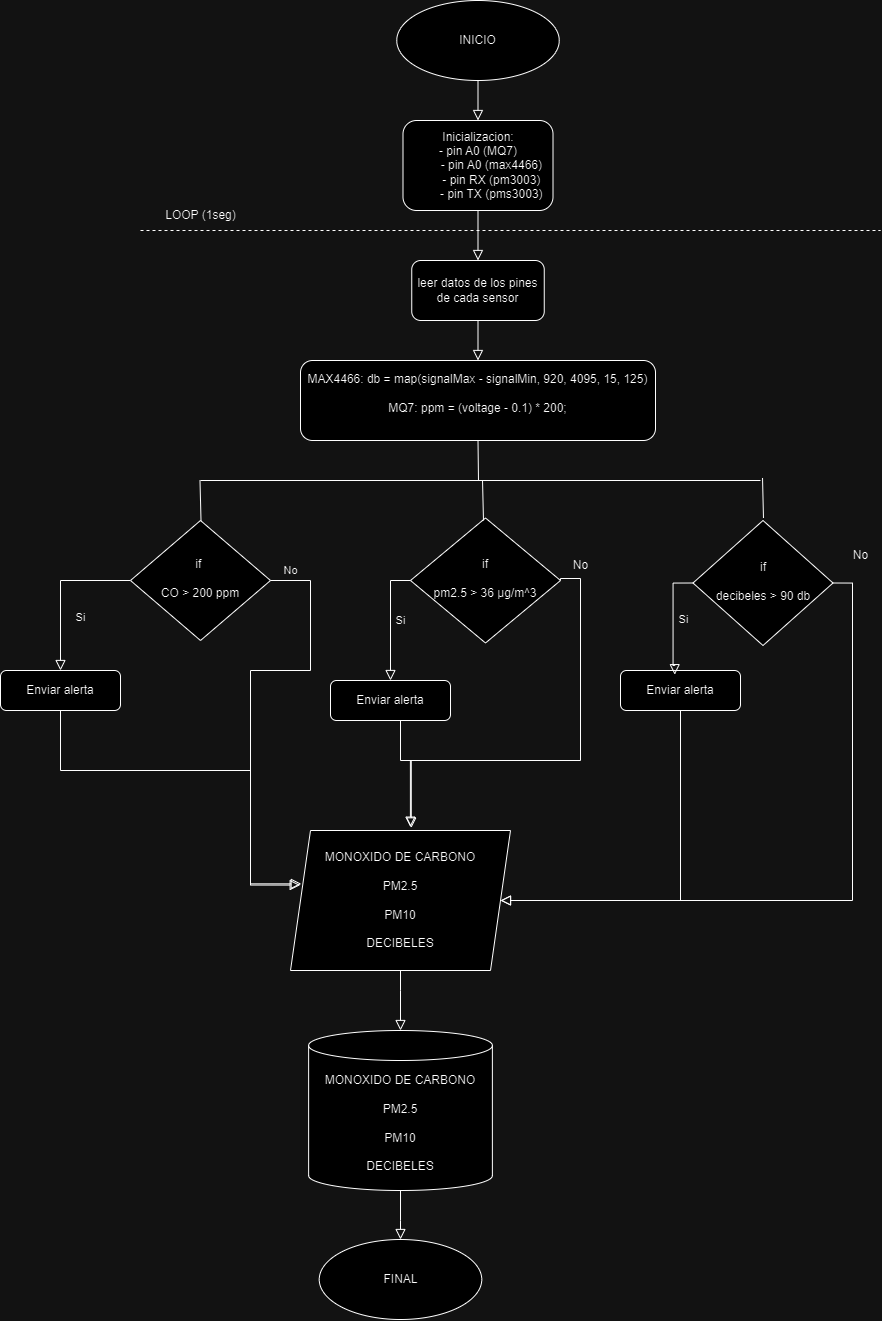

The diagram above was exported from draw.io. Its source (the exported page's mxGraphModel, read from the mxfile embedded in the PNG):
<mxGraphModel dx="1805" dy="1689" grid="1" gridSize="10" guides="1" tooltips="1" connect="1" arrows="1" fold="1" page="1" pageScale="1" pageWidth="827" pageHeight="1169" math="0" shadow="0">
  <root>
    <mxCell id="WIyWlLk6GJQsqaUBKTNV-0" />
    <mxCell id="WIyWlLk6GJQsqaUBKTNV-1" parent="WIyWlLk6GJQsqaUBKTNV-0" />
    <mxCell id="WIyWlLk6GJQsqaUBKTNV-3" value="Inicializacion:&lt;div&gt;- pin A0 (MQ7)&lt;/div&gt;&lt;div&gt;&lt;span style=&quot;white-space: pre;&quot;&gt;&#09;&lt;/span&gt;- pin A0 (max4466)&lt;/div&gt;&lt;div&gt;&lt;span style=&quot;white-space: pre;&quot;&gt;&#09;&lt;/span&gt;- pin RX (pm3003)&lt;/div&gt;&lt;div&gt;&lt;span style=&quot;white-space: pre;&quot;&gt;&#09;&lt;/span&gt;- pin TX (pms3003)&lt;/div&gt;" style="rounded=1;whiteSpace=wrap;html=1;fontSize=12;glass=0;strokeWidth=1;shadow=0;" parent="WIyWlLk6GJQsqaUBKTNV-1" vertex="1">
      <mxGeometry x="312.5" y="-30" width="150" height="90" as="geometry" />
    </mxCell>
    <mxCell id="WIyWlLk6GJQsqaUBKTNV-5" value="" style="edgeStyle=orthogonalEdgeStyle;rounded=0;html=1;jettySize=auto;orthogonalLoop=1;fontSize=11;endArrow=block;endFill=0;endSize=8;strokeWidth=1;shadow=0;labelBackgroundColor=none;entryX=0.545;entryY=-0.024;entryDx=0;entryDy=0;entryPerimeter=0;exitX=1;exitY=0.5;exitDx=0;exitDy=0;" parent="WIyWlLk6GJQsqaUBKTNV-1" source="WIyWlLk6GJQsqaUBKTNV-6" target="YzMXK30wJxawIcHcaVOh-14" edge="1">
      <mxGeometry y="10" relative="1" as="geometry">
        <mxPoint as="offset" />
        <mxPoint x="550" y="428" as="targetPoint" />
        <Array as="points">
          <mxPoint x="490" y="428" />
          <mxPoint x="490" y="610" />
          <mxPoint x="320" y="610" />
        </Array>
      </mxGeometry>
    </mxCell>
    <mxCell id="WIyWlLk6GJQsqaUBKTNV-6" value="if&lt;div&gt;&lt;br&gt;&lt;/div&gt;&lt;div&gt;pm2.5 &amp;gt; 36&amp;nbsp;μg/m^3&lt;/div&gt;" style="rhombus;whiteSpace=wrap;html=1;shadow=0;fontFamily=Helvetica;fontSize=12;align=center;strokeWidth=1;spacing=6;spacingTop=-4;" parent="WIyWlLk6GJQsqaUBKTNV-1" vertex="1">
      <mxGeometry x="320" y="367.5" width="150" height="125" as="geometry" />
    </mxCell>
    <mxCell id="WIyWlLk6GJQsqaUBKTNV-8" value="Si" style="rounded=0;html=1;jettySize=auto;orthogonalLoop=1;fontSize=11;endArrow=block;endFill=0;endSize=8;strokeWidth=1;shadow=0;labelBackgroundColor=none;edgeStyle=orthogonalEdgeStyle;" parent="WIyWlLk6GJQsqaUBKTNV-1" source="WIyWlLk6GJQsqaUBKTNV-10" target="WIyWlLk6GJQsqaUBKTNV-11" edge="1">
      <mxGeometry x="0.3333" y="20" relative="1" as="geometry">
        <mxPoint as="offset" />
      </mxGeometry>
    </mxCell>
    <mxCell id="WIyWlLk6GJQsqaUBKTNV-10" value="if&amp;nbsp;&lt;div&gt;&lt;br&gt;&lt;/div&gt;&lt;div&gt;CO &amp;gt; 200 ppm&lt;/div&gt;" style="rhombus;whiteSpace=wrap;html=1;shadow=0;fontFamily=Helvetica;fontSize=12;align=center;strokeWidth=1;spacing=6;spacingTop=-4;" parent="WIyWlLk6GJQsqaUBKTNV-1" vertex="1">
      <mxGeometry x="40" y="370" width="140" height="120" as="geometry" />
    </mxCell>
    <mxCell id="WIyWlLk6GJQsqaUBKTNV-11" value="Enviar alerta" style="rounded=1;whiteSpace=wrap;html=1;fontSize=12;glass=0;strokeWidth=1;shadow=0;" parent="WIyWlLk6GJQsqaUBKTNV-1" vertex="1">
      <mxGeometry x="-90" y="520" width="120" height="40" as="geometry" />
    </mxCell>
    <mxCell id="YzMXK30wJxawIcHcaVOh-3" value="leer datos de los pines de cada sensor" style="rounded=1;whiteSpace=wrap;html=1;fontSize=12;glass=0;strokeWidth=1;shadow=0;" parent="WIyWlLk6GJQsqaUBKTNV-1" vertex="1">
      <mxGeometry x="321.25" y="110" width="132.5" height="60" as="geometry" />
    </mxCell>
    <mxCell id="YzMXK30wJxawIcHcaVOh-6" value="" style="edgeStyle=orthogonalEdgeStyle;rounded=0;html=1;jettySize=auto;orthogonalLoop=1;fontSize=11;endArrow=block;endFill=0;endSize=8;strokeWidth=1;shadow=0;labelBackgroundColor=none;exitX=0.5;exitY=1;exitDx=0;exitDy=0;entryX=0.5;entryY=0;entryDx=0;entryDy=0;" parent="WIyWlLk6GJQsqaUBKTNV-1" source="WIyWlLk6GJQsqaUBKTNV-3" target="YzMXK30wJxawIcHcaVOh-3" edge="1">
      <mxGeometry y="10" relative="1" as="geometry">
        <mxPoint as="offset" />
        <mxPoint x="457.5" y="260" as="sourcePoint" />
        <mxPoint x="507.5" y="260" as="targetPoint" />
      </mxGeometry>
    </mxCell>
    <mxCell id="YzMXK30wJxawIcHcaVOh-7" value="MAX4466: db =&amp;nbsp;&lt;span style=&quot;background-color: initial;&quot;&gt;map(signalMax - signalMin, 920, 4095, 15, 125)&lt;/span&gt;&lt;div&gt;&lt;br&gt;&lt;div&gt;MQ7:&amp;nbsp;&lt;span style=&quot;background-color: initial;&quot;&gt;ppm = (voltage - 0.1) * 200;&lt;/span&gt;&lt;/div&gt;&lt;div&gt;&lt;span style=&quot;background-color: initial;&quot;&gt;&lt;br&gt;&lt;/span&gt;&lt;/div&gt;&lt;/div&gt;" style="rounded=1;whiteSpace=wrap;html=1;fontSize=12;glass=0;strokeWidth=1;shadow=0;" parent="WIyWlLk6GJQsqaUBKTNV-1" vertex="1">
      <mxGeometry x="210" y="210" width="355" height="80" as="geometry" />
    </mxCell>
    <mxCell id="YzMXK30wJxawIcHcaVOh-9" value="" style="edgeStyle=orthogonalEdgeStyle;rounded=0;html=1;jettySize=auto;orthogonalLoop=1;fontSize=11;endArrow=block;endFill=0;endSize=8;strokeWidth=1;shadow=0;labelBackgroundColor=none;exitX=0.5;exitY=1;exitDx=0;exitDy=0;entryX=0.5;entryY=0;entryDx=0;entryDy=0;" parent="WIyWlLk6GJQsqaUBKTNV-1" source="YzMXK30wJxawIcHcaVOh-3" target="YzMXK30wJxawIcHcaVOh-7" edge="1">
      <mxGeometry y="10" relative="1" as="geometry">
        <mxPoint as="offset" />
        <mxPoint x="397.5" y="70" as="sourcePoint" />
        <mxPoint x="397.5" y="120" as="targetPoint" />
      </mxGeometry>
    </mxCell>
    <mxCell id="YzMXK30wJxawIcHcaVOh-13" value="Enviar alerta" style="rounded=1;whiteSpace=wrap;html=1;fontSize=12;glass=0;strokeWidth=1;shadow=0;" parent="WIyWlLk6GJQsqaUBKTNV-1" vertex="1">
      <mxGeometry x="240" y="530" width="120" height="40" as="geometry" />
    </mxCell>
    <mxCell id="YzMXK30wJxawIcHcaVOh-14" value="MONOXIDO DE CARBONO&lt;div&gt;&lt;br&gt;&lt;/div&gt;&lt;div&gt;PM2.5&lt;/div&gt;&lt;div&gt;&lt;br&gt;&lt;/div&gt;&lt;div&gt;PM10&lt;/div&gt;&lt;div&gt;&lt;br&gt;&lt;/div&gt;&lt;div&gt;DECIBELES&lt;/div&gt;" style="shape=parallelogram;perimeter=parallelogramPerimeter;whiteSpace=wrap;html=1;fixedSize=1;" parent="WIyWlLk6GJQsqaUBKTNV-1" vertex="1">
      <mxGeometry x="200" y="680" width="220" height="140" as="geometry" />
    </mxCell>
    <mxCell id="YzMXK30wJxawIcHcaVOh-15" value="Si" style="edgeStyle=orthogonalEdgeStyle;rounded=0;html=1;jettySize=auto;orthogonalLoop=1;fontSize=11;endArrow=block;endFill=0;endSize=8;strokeWidth=1;shadow=0;labelBackgroundColor=none;exitX=0;exitY=0.5;exitDx=0;exitDy=0;entryX=0.5;entryY=0;entryDx=0;entryDy=0;" parent="WIyWlLk6GJQsqaUBKTNV-1" source="WIyWlLk6GJQsqaUBKTNV-6" target="YzMXK30wJxawIcHcaVOh-13" edge="1">
      <mxGeometry y="10" relative="1" as="geometry">
        <mxPoint as="offset" />
        <mxPoint x="460" y="440" as="sourcePoint" />
        <mxPoint x="260" y="420" as="targetPoint" />
      </mxGeometry>
    </mxCell>
    <mxCell id="YzMXK30wJxawIcHcaVOh-17" value="No" style="text;html=1;align=center;verticalAlign=middle;resizable=0;points=[];autosize=1;strokeColor=none;fillColor=none;" parent="WIyWlLk6GJQsqaUBKTNV-1" vertex="1">
      <mxGeometry x="470" y="400" width="40" height="30" as="geometry" />
    </mxCell>
    <mxCell id="YzMXK30wJxawIcHcaVOh-18" value="No" style="edgeStyle=orthogonalEdgeStyle;rounded=0;html=1;jettySize=auto;orthogonalLoop=1;fontSize=11;endArrow=block;endFill=0;endSize=8;strokeWidth=1;shadow=0;labelBackgroundColor=none;exitX=1;exitY=0.5;exitDx=0;exitDy=0;entryX=0.049;entryY=0.381;entryDx=0;entryDy=0;entryPerimeter=0;" parent="WIyWlLk6GJQsqaUBKTNV-1" source="WIyWlLk6GJQsqaUBKTNV-10" target="YzMXK30wJxawIcHcaVOh-14" edge="1">
      <mxGeometry x="-0.9138" y="10" relative="1" as="geometry">
        <mxPoint as="offset" />
        <mxPoint x="310" y="438" as="sourcePoint" />
        <mxPoint x="190" y="730" as="targetPoint" />
        <Array as="points">
          <mxPoint x="220" y="430" />
          <mxPoint x="220" y="520" />
          <mxPoint x="160" y="520" />
          <mxPoint x="160" y="733" />
        </Array>
      </mxGeometry>
    </mxCell>
    <mxCell id="YzMXK30wJxawIcHcaVOh-19" value="" style="edgeStyle=orthogonalEdgeStyle;rounded=0;html=1;jettySize=auto;orthogonalLoop=1;fontSize=11;endArrow=block;endFill=0;endSize=8;strokeWidth=1;shadow=0;labelBackgroundColor=none;exitX=0.5;exitY=1;exitDx=0;exitDy=0;entryX=0.549;entryY=-0.018;entryDx=0;entryDy=0;entryPerimeter=0;" parent="WIyWlLk6GJQsqaUBKTNV-1" source="YzMXK30wJxawIcHcaVOh-13" target="YzMXK30wJxawIcHcaVOh-14" edge="1">
      <mxGeometry y="10" relative="1" as="geometry">
        <mxPoint as="offset" />
        <mxPoint x="340" y="438" as="sourcePoint" />
        <mxPoint x="320" y="540" as="targetPoint" />
        <Array as="points">
          <mxPoint x="310" y="610" />
          <mxPoint x="321" y="610" />
        </Array>
      </mxGeometry>
    </mxCell>
    <mxCell id="YzMXK30wJxawIcHcaVOh-20" value="" style="rounded=0;html=1;jettySize=auto;orthogonalLoop=1;fontSize=11;endArrow=block;endFill=0;endSize=8;strokeWidth=1;shadow=0;labelBackgroundColor=none;edgeStyle=orthogonalEdgeStyle;exitX=0.5;exitY=1;exitDx=0;exitDy=0;entryX=0.044;entryY=0.39;entryDx=0;entryDy=0;entryPerimeter=0;" parent="WIyWlLk6GJQsqaUBKTNV-1" source="WIyWlLk6GJQsqaUBKTNV-11" target="YzMXK30wJxawIcHcaVOh-14" edge="1">
      <mxGeometry x="0.3333" y="20" relative="1" as="geometry">
        <mxPoint as="offset" />
        <mxPoint x="60" y="440" as="sourcePoint" />
        <mxPoint x="120" y="760" as="targetPoint" />
        <Array as="points">
          <mxPoint x="-30" y="620" />
          <mxPoint x="160" y="620" />
          <mxPoint x="160" y="735" />
        </Array>
      </mxGeometry>
    </mxCell>
    <mxCell id="YzMXK30wJxawIcHcaVOh-22" value="if&lt;div&gt;&lt;br&gt;&lt;/div&gt;&lt;div&gt;decibeles &amp;gt; 90 db&lt;/div&gt;" style="rhombus;whiteSpace=wrap;html=1;shadow=0;fontFamily=Helvetica;fontSize=12;align=center;strokeWidth=1;spacing=6;spacingTop=-4;" parent="WIyWlLk6GJQsqaUBKTNV-1" vertex="1">
      <mxGeometry x="602.5" y="370" width="140" height="125" as="geometry" />
    </mxCell>
    <mxCell id="YzMXK30wJxawIcHcaVOh-23" value="Enviar alerta" style="rounded=1;whiteSpace=wrap;html=1;fontSize=12;glass=0;strokeWidth=1;shadow=0;" parent="WIyWlLk6GJQsqaUBKTNV-1" vertex="1">
      <mxGeometry x="530" y="520" width="120" height="40" as="geometry" />
    </mxCell>
    <mxCell id="YzMXK30wJxawIcHcaVOh-24" value="Si" style="edgeStyle=orthogonalEdgeStyle;rounded=0;html=1;jettySize=auto;orthogonalLoop=1;fontSize=11;endArrow=block;endFill=0;endSize=8;strokeWidth=1;shadow=0;labelBackgroundColor=none;exitX=0;exitY=0.5;exitDx=0;exitDy=0;entryX=0.452;entryY=0.104;entryDx=0;entryDy=0;entryPerimeter=0;" parent="WIyWlLk6GJQsqaUBKTNV-1" source="YzMXK30wJxawIcHcaVOh-22" target="YzMXK30wJxawIcHcaVOh-23" edge="1">
      <mxGeometry y="10" relative="1" as="geometry">
        <mxPoint as="offset" />
        <mxPoint x="740" y="430" as="sourcePoint" />
        <mxPoint x="690" y="530" as="targetPoint" />
      </mxGeometry>
    </mxCell>
    <mxCell id="YzMXK30wJxawIcHcaVOh-25" value="No" style="text;html=1;align=center;verticalAlign=middle;resizable=0;points=[];autosize=1;strokeColor=none;fillColor=none;" parent="WIyWlLk6GJQsqaUBKTNV-1" vertex="1">
      <mxGeometry x="750" y="390" width="40" height="30" as="geometry" />
    </mxCell>
    <mxCell id="YzMXK30wJxawIcHcaVOh-26" value="" style="edgeStyle=orthogonalEdgeStyle;rounded=0;html=1;jettySize=auto;orthogonalLoop=1;fontSize=11;endArrow=block;endFill=0;endSize=8;strokeWidth=1;shadow=0;labelBackgroundColor=none;exitX=1;exitY=0.5;exitDx=0;exitDy=0;entryX=1;entryY=0.5;entryDx=0;entryDy=0;" parent="WIyWlLk6GJQsqaUBKTNV-1" source="YzMXK30wJxawIcHcaVOh-22" target="YzMXK30wJxawIcHcaVOh-14" edge="1">
      <mxGeometry x="-0.0005" y="10" relative="1" as="geometry">
        <mxPoint as="offset" />
        <mxPoint x="613" y="430" as="sourcePoint" />
        <mxPoint x="594" y="534" as="targetPoint" />
        <Array as="points">
          <mxPoint x="762" y="433" />
          <mxPoint x="762" y="750" />
        </Array>
      </mxGeometry>
    </mxCell>
    <mxCell id="YzMXK30wJxawIcHcaVOh-27" value="" style="edgeStyle=orthogonalEdgeStyle;rounded=0;html=1;jettySize=auto;orthogonalLoop=1;fontSize=11;endArrow=block;endFill=0;endSize=8;strokeWidth=1;shadow=0;labelBackgroundColor=none;exitX=0.5;exitY=1;exitDx=0;exitDy=0;entryX=1;entryY=0.5;entryDx=0;entryDy=0;" parent="WIyWlLk6GJQsqaUBKTNV-1" source="YzMXK30wJxawIcHcaVOh-23" target="YzMXK30wJxawIcHcaVOh-14" edge="1">
      <mxGeometry y="10" relative="1" as="geometry">
        <mxPoint as="offset" />
        <mxPoint x="623" y="440" as="sourcePoint" />
        <mxPoint x="540" y="770" as="targetPoint" />
        <Array as="points">
          <mxPoint x="590" y="750" />
        </Array>
      </mxGeometry>
    </mxCell>
    <mxCell id="YzMXK30wJxawIcHcaVOh-28" value="" style="endArrow=none;html=1;rounded=0;" parent="WIyWlLk6GJQsqaUBKTNV-1" edge="1">
      <mxGeometry width="50" height="50" relative="1" as="geometry">
        <mxPoint x="110" y="330" as="sourcePoint" />
        <mxPoint x="670" y="330" as="targetPoint" />
      </mxGeometry>
    </mxCell>
    <mxCell id="YzMXK30wJxawIcHcaVOh-29" value="" style="endArrow=none;html=1;rounded=0;entryX=0.5;entryY=1;entryDx=0;entryDy=0;" parent="WIyWlLk6GJQsqaUBKTNV-1" target="YzMXK30wJxawIcHcaVOh-7" edge="1">
      <mxGeometry width="50" height="50" relative="1" as="geometry">
        <mxPoint x="388" y="330" as="sourcePoint" />
        <mxPoint x="520" y="350" as="targetPoint" />
      </mxGeometry>
    </mxCell>
    <mxCell id="YzMXK30wJxawIcHcaVOh-30" value="" style="endArrow=none;html=1;rounded=0;entryX=0.5;entryY=1;entryDx=0;entryDy=0;" parent="WIyWlLk6GJQsqaUBKTNV-1" edge="1">
      <mxGeometry width="50" height="50" relative="1" as="geometry">
        <mxPoint x="110.5" y="370" as="sourcePoint" />
        <mxPoint x="109.5" y="330" as="targetPoint" />
      </mxGeometry>
    </mxCell>
    <mxCell id="YzMXK30wJxawIcHcaVOh-31" value="" style="endArrow=none;html=1;rounded=0;entryX=0.5;entryY=1;entryDx=0;entryDy=0;" parent="WIyWlLk6GJQsqaUBKTNV-1" edge="1">
      <mxGeometry width="50" height="50" relative="1" as="geometry">
        <mxPoint x="393" y="370" as="sourcePoint" />
        <mxPoint x="392" y="330" as="targetPoint" />
      </mxGeometry>
    </mxCell>
    <mxCell id="YzMXK30wJxawIcHcaVOh-32" value="" style="endArrow=none;html=1;rounded=0;entryX=0.5;entryY=1;entryDx=0;entryDy=0;" parent="WIyWlLk6GJQsqaUBKTNV-1" edge="1">
      <mxGeometry width="50" height="50" relative="1" as="geometry">
        <mxPoint x="673" y="367.5" as="sourcePoint" />
        <mxPoint x="672" y="327.5" as="targetPoint" />
      </mxGeometry>
    </mxCell>
    <mxCell id="YzMXK30wJxawIcHcaVOh-34" value="MONOXIDO DE CARBONO&lt;div&gt;&lt;br&gt;&lt;/div&gt;&lt;div&gt;PM2.5&lt;/div&gt;&lt;div&gt;&lt;br&gt;&lt;/div&gt;&lt;div&gt;PM10&lt;/div&gt;&lt;div&gt;&lt;br&gt;&lt;/div&gt;&lt;div&gt;DECIBELES&lt;/div&gt;" style="shape=cylinder3;whiteSpace=wrap;html=1;boundedLbl=1;backgroundOutline=1;size=15;" parent="WIyWlLk6GJQsqaUBKTNV-1" vertex="1">
      <mxGeometry x="218.13" y="880" width="183.75" height="160" as="geometry" />
    </mxCell>
    <mxCell id="YzMXK30wJxawIcHcaVOh-36" value="" style="edgeStyle=orthogonalEdgeStyle;rounded=0;html=1;jettySize=auto;orthogonalLoop=1;fontSize=11;endArrow=block;endFill=0;endSize=8;strokeWidth=1;shadow=0;labelBackgroundColor=none;exitX=0.5;exitY=1;exitDx=0;exitDy=0;entryX=0.5;entryY=0;entryDx=0;entryDy=0;entryPerimeter=0;" parent="WIyWlLk6GJQsqaUBKTNV-1" source="YzMXK30wJxawIcHcaVOh-14" target="YzMXK30wJxawIcHcaVOh-34" edge="1">
      <mxGeometry y="10" relative="1" as="geometry">
        <mxPoint as="offset" />
        <mxPoint x="600" y="570" as="sourcePoint" />
        <mxPoint x="420" y="760" as="targetPoint" />
        <Array as="points">
          <mxPoint x="310" y="840" />
          <mxPoint x="310" y="840" />
        </Array>
      </mxGeometry>
    </mxCell>
    <mxCell id="YzMXK30wJxawIcHcaVOh-38" value="INICIO" style="ellipse;whiteSpace=wrap;html=1;" parent="WIyWlLk6GJQsqaUBKTNV-1" vertex="1">
      <mxGeometry x="306.25" y="-150" width="162.5" height="80" as="geometry" />
    </mxCell>
    <mxCell id="YzMXK30wJxawIcHcaVOh-39" value="FINAL" style="ellipse;whiteSpace=wrap;html=1;" parent="WIyWlLk6GJQsqaUBKTNV-1" vertex="1">
      <mxGeometry x="228.75" y="1089" width="162.5" height="80" as="geometry" />
    </mxCell>
    <mxCell id="YzMXK30wJxawIcHcaVOh-41" value="" style="edgeStyle=orthogonalEdgeStyle;rounded=0;html=1;jettySize=auto;orthogonalLoop=1;fontSize=11;endArrow=block;endFill=0;endSize=8;strokeWidth=1;shadow=0;labelBackgroundColor=none;exitX=0.5;exitY=1;exitDx=0;exitDy=0;entryX=0.5;entryY=0;entryDx=0;entryDy=0;exitPerimeter=0;" parent="WIyWlLk6GJQsqaUBKTNV-1" source="YzMXK30wJxawIcHcaVOh-34" target="YzMXK30wJxawIcHcaVOh-39" edge="1">
      <mxGeometry y="10" relative="1" as="geometry">
        <mxPoint as="offset" />
        <mxPoint x="320" y="830" as="sourcePoint" />
        <mxPoint x="320" y="890" as="targetPoint" />
        <Array as="points">
          <mxPoint x="310" y="1070" />
          <mxPoint x="310" y="1070" />
        </Array>
      </mxGeometry>
    </mxCell>
    <mxCell id="YzMXK30wJxawIcHcaVOh-42" value="" style="edgeStyle=orthogonalEdgeStyle;rounded=0;html=1;jettySize=auto;orthogonalLoop=1;fontSize=11;endArrow=block;endFill=0;endSize=8;strokeWidth=1;shadow=0;labelBackgroundColor=none;exitX=0.5;exitY=1;exitDx=0;exitDy=0;entryX=0.5;entryY=0;entryDx=0;entryDy=0;" parent="WIyWlLk6GJQsqaUBKTNV-1" source="YzMXK30wJxawIcHcaVOh-38" target="WIyWlLk6GJQsqaUBKTNV-3" edge="1">
      <mxGeometry y="10" relative="1" as="geometry">
        <mxPoint as="offset" />
        <mxPoint x="398" y="70" as="sourcePoint" />
        <mxPoint x="398" y="120" as="targetPoint" />
      </mxGeometry>
    </mxCell>
    <mxCell id="USsSIJpKev629FGlpTED-0" value="" style="endArrow=none;dashed=1;html=1;rounded=0;" edge="1" parent="WIyWlLk6GJQsqaUBKTNV-1">
      <mxGeometry width="50" height="50" relative="1" as="geometry">
        <mxPoint x="50" y="80" as="sourcePoint" />
        <mxPoint x="790" y="80" as="targetPoint" />
      </mxGeometry>
    </mxCell>
    <mxCell id="USsSIJpKev629FGlpTED-1" value="LOOP (1seg)" style="text;html=1;align=center;verticalAlign=middle;resizable=0;points=[];autosize=1;strokeColor=none;fillColor=none;" vertex="1" parent="WIyWlLk6GJQsqaUBKTNV-1">
      <mxGeometry x="65" y="50" width="90" height="30" as="geometry" />
    </mxCell>
  </root>
</mxGraphModel>